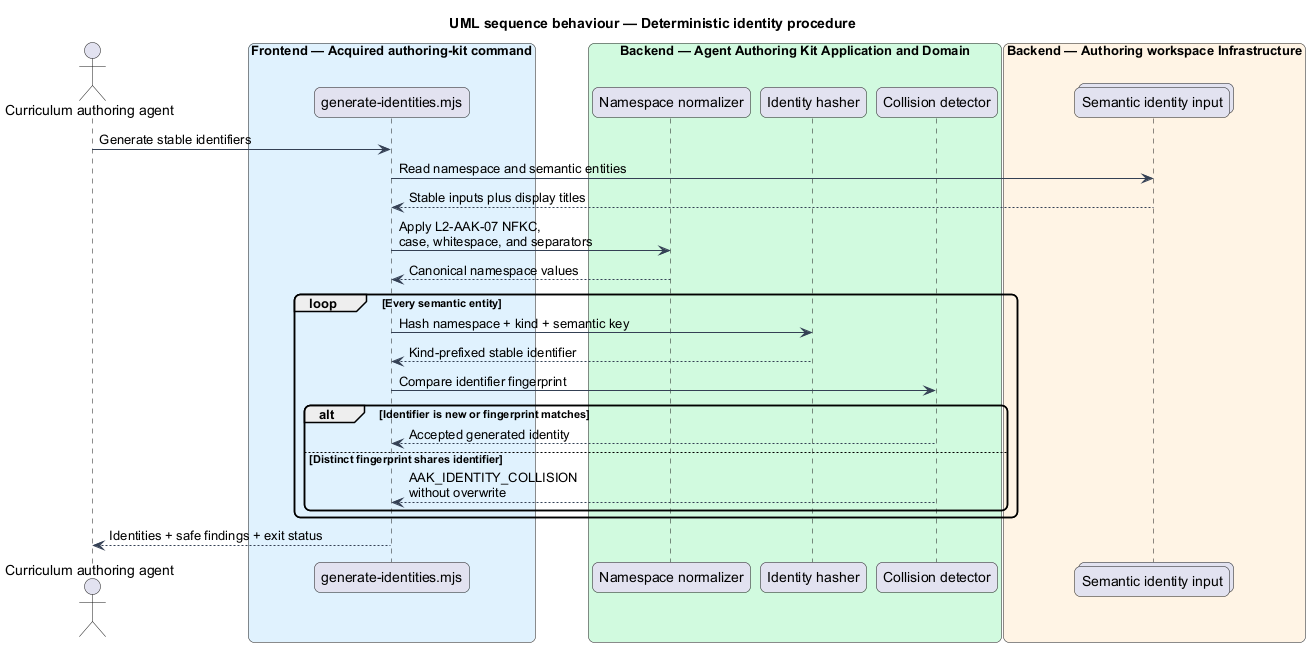

The diagram above was rendered by PlantUML. Its source (embedded in the PNG):
@startuml
title UML sequence behaviour — Deterministic identity procedure
skinparam backgroundColor #FFFFFF
skinparam shadowing false
skinparam roundcorner 12
skinparam defaultFontName Arial
skinparam ArrowColor #344054
skinparam rectangle {
  BorderColor #344054
  FontColor #101828
}
actor "Curriculum authoring agent" as agent
box "Frontend — Acquired authoring-kit command" #E0F2FE
  participant "generate-identities.mjs" as command
end box
box "Backend — Agent Authoring Kit Application and Domain" #D1FADF
  participant "Namespace normalizer" as normalizer
  participant "Identity hasher" as hasher
  participant "Collision detector" as collision
end box
box "Backend — Authoring workspace Infrastructure" #FFF4E5
  collections "Semantic identity input" as input
end box

agent -> command : Generate stable identifiers
command -> input : Read namespace and semantic entities
input --> command : Stable inputs plus display titles
command -> normalizer : Apply L2-AAK-07 NFKC,\ncase, whitespace, and separators
normalizer --> command : Canonical namespace values
loop Every semantic entity
  command -> hasher : Hash namespace + kind + semantic key
  hasher --> command : Kind-prefixed stable identifier
  command -> collision : Compare identifier fingerprint
  alt Identifier is new or fingerprint matches
    collision --> command : Accepted generated identity
  else Distinct fingerprint shares identifier
    collision --> command : AAK_IDENTITY_COLLISION\nwithout overwrite
  end
end
command --> agent : Identities + safe findings + exit status
@enduml